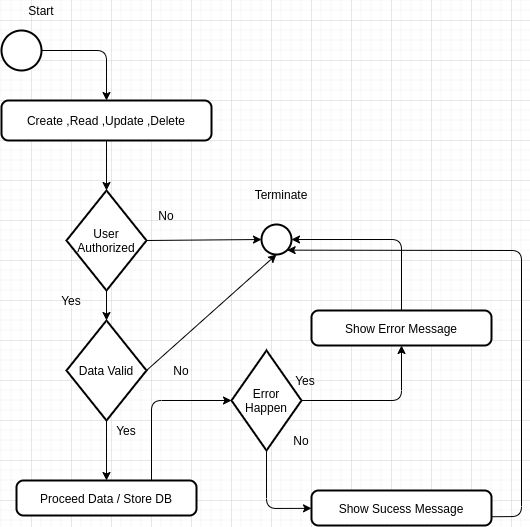

The diagram above was exported from draw.io. Its source (the exported page's mxGraphModel, read from the mxfile embedded in the PNG):
<mxGraphModel dx="868" dy="513" grid="1" gridSize="10" guides="1" tooltips="1" connect="1" arrows="1" fold="1" page="1" pageScale="1" pageWidth="827" pageHeight="1169" math="0" shadow="0">
  <root>
    <mxCell id="WIyWlLk6GJQsqaUBKTNV-0" />
    <mxCell id="WIyWlLk6GJQsqaUBKTNV-1" parent="WIyWlLk6GJQsqaUBKTNV-0" />
    <mxCell id="d5kw3J1GFUa1CeqcWP-7-0" value="" style="strokeWidth=2;html=1;shape=mxgraph.flowchart.start_2;whiteSpace=wrap;" vertex="1" parent="WIyWlLk6GJQsqaUBKTNV-1">
      <mxGeometry x="130" y="50" width="40" height="40" as="geometry" />
    </mxCell>
    <mxCell id="d5kw3J1GFUa1CeqcWP-7-1" value="Create ,Read ,Update ,Delete" style="rounded=1;whiteSpace=wrap;html=1;absoluteArcSize=1;arcSize=14;strokeWidth=2;" vertex="1" parent="WIyWlLk6GJQsqaUBKTNV-1">
      <mxGeometry x="130" y="120" width="210" height="40" as="geometry" />
    </mxCell>
    <mxCell id="d5kw3J1GFUa1CeqcWP-7-2" value="User Authorized" style="strokeWidth=2;html=1;shape=mxgraph.flowchart.decision;whiteSpace=wrap;" vertex="1" parent="WIyWlLk6GJQsqaUBKTNV-1">
      <mxGeometry x="195" y="210" width="80" height="100" as="geometry" />
    </mxCell>
    <mxCell id="d5kw3J1GFUa1CeqcWP-7-3" value="" style="strokeWidth=2;html=1;shape=mxgraph.flowchart.start_2;whiteSpace=wrap;" vertex="1" parent="WIyWlLk6GJQsqaUBKTNV-1">
      <mxGeometry x="390" y="244" width="30" height="30" as="geometry" />
    </mxCell>
    <mxCell id="d5kw3J1GFUa1CeqcWP-7-4" value="No" style="text;html=1;strokeColor=none;fillColor=none;align=center;verticalAlign=middle;whiteSpace=wrap;rounded=0;" vertex="1" parent="WIyWlLk6GJQsqaUBKTNV-1">
      <mxGeometry x="275" y="225" width="40" height="20" as="geometry" />
    </mxCell>
    <mxCell id="d5kw3J1GFUa1CeqcWP-7-5" value="" style="endArrow=classic;html=1;exitX=1;exitY=0.5;exitDx=0;exitDy=0;exitPerimeter=0;entryX=0;entryY=0.5;entryDx=0;entryDy=0;entryPerimeter=0;" edge="1" parent="WIyWlLk6GJQsqaUBKTNV-1" source="d5kw3J1GFUa1CeqcWP-7-2" target="d5kw3J1GFUa1CeqcWP-7-3">
      <mxGeometry width="50" height="50" relative="1" as="geometry">
        <mxPoint x="330" y="330" as="sourcePoint" />
        <mxPoint x="380" y="280" as="targetPoint" />
      </mxGeometry>
    </mxCell>
    <mxCell id="d5kw3J1GFUa1CeqcWP-7-6" value="Terminate" style="text;html=1;strokeColor=none;fillColor=none;align=center;verticalAlign=middle;whiteSpace=wrap;rounded=0;" vertex="1" parent="WIyWlLk6GJQsqaUBKTNV-1">
      <mxGeometry x="390" y="204" width="40" height="20" as="geometry" />
    </mxCell>
    <mxCell id="d5kw3J1GFUa1CeqcWP-7-7" value="" style="endArrow=classic;html=1;entryX=0.5;entryY=0;entryDx=0;entryDy=0;" edge="1" parent="WIyWlLk6GJQsqaUBKTNV-1" source="d5kw3J1GFUa1CeqcWP-7-0" target="d5kw3J1GFUa1CeqcWP-7-1">
      <mxGeometry width="50" height="50" relative="1" as="geometry">
        <mxPoint x="260" y="100" as="sourcePoint" />
        <mxPoint x="310" y="50" as="targetPoint" />
        <Array as="points">
          <mxPoint x="235" y="70" />
        </Array>
      </mxGeometry>
    </mxCell>
    <mxCell id="d5kw3J1GFUa1CeqcWP-7-8" value="" style="endArrow=classic;html=1;exitX=0.5;exitY=1;exitDx=0;exitDy=0;" edge="1" parent="WIyWlLk6GJQsqaUBKTNV-1" source="d5kw3J1GFUa1CeqcWP-7-1" target="d5kw3J1GFUa1CeqcWP-7-2">
      <mxGeometry width="50" height="50" relative="1" as="geometry">
        <mxPoint x="150" y="250" as="sourcePoint" />
        <mxPoint x="200" y="200" as="targetPoint" />
      </mxGeometry>
    </mxCell>
    <mxCell id="d5kw3J1GFUa1CeqcWP-7-9" value="Yes" style="text;html=1;strokeColor=none;fillColor=none;align=center;verticalAlign=middle;whiteSpace=wrap;rounded=0;" vertex="1" parent="WIyWlLk6GJQsqaUBKTNV-1">
      <mxGeometry x="180" y="310" width="40" height="20" as="geometry" />
    </mxCell>
    <mxCell id="d5kw3J1GFUa1CeqcWP-7-10" value="" style="endArrow=classic;html=1;exitX=0.5;exitY=1;exitDx=0;exitDy=0;exitPerimeter=0;" edge="1" parent="WIyWlLk6GJQsqaUBKTNV-1" source="d5kw3J1GFUa1CeqcWP-7-2" target="d5kw3J1GFUa1CeqcWP-7-12">
      <mxGeometry width="50" height="50" relative="1" as="geometry">
        <mxPoint x="310" y="450" as="sourcePoint" />
        <mxPoint x="238.8461538461538" y="360" as="targetPoint" />
      </mxGeometry>
    </mxCell>
    <mxCell id="d5kw3J1GFUa1CeqcWP-7-12" value="Data Valid" style="strokeWidth=2;html=1;shape=mxgraph.flowchart.decision;whiteSpace=wrap;" vertex="1" parent="WIyWlLk6GJQsqaUBKTNV-1">
      <mxGeometry x="195" y="340" width="80" height="100" as="geometry" />
    </mxCell>
    <mxCell id="d5kw3J1GFUa1CeqcWP-7-14" value="No" style="text;html=1;strokeColor=none;fillColor=none;align=center;verticalAlign=middle;whiteSpace=wrap;rounded=0;" vertex="1" parent="WIyWlLk6GJQsqaUBKTNV-1">
      <mxGeometry x="290" y="380" width="40" height="20" as="geometry" />
    </mxCell>
    <mxCell id="d5kw3J1GFUa1CeqcWP-7-15" value="" style="endArrow=classic;html=1;exitX=1;exitY=0.5;exitDx=0;exitDy=0;exitPerimeter=0;entryX=0.5;entryY=1;entryDx=0;entryDy=0;entryPerimeter=0;" edge="1" parent="WIyWlLk6GJQsqaUBKTNV-1" source="d5kw3J1GFUa1CeqcWP-7-12" target="d5kw3J1GFUa1CeqcWP-7-3">
      <mxGeometry width="50" height="50" relative="1" as="geometry">
        <mxPoint x="380" y="496" as="sourcePoint" />
        <mxPoint x="430" y="446" as="targetPoint" />
      </mxGeometry>
    </mxCell>
    <mxCell id="d5kw3J1GFUa1CeqcWP-7-17" value="Yes" style="text;html=1;strokeColor=none;fillColor=none;align=center;verticalAlign=middle;whiteSpace=wrap;rounded=0;" vertex="1" parent="WIyWlLk6GJQsqaUBKTNV-1">
      <mxGeometry x="235" y="440" width="40" height="20" as="geometry" />
    </mxCell>
    <mxCell id="d5kw3J1GFUa1CeqcWP-7-18" value="" style="endArrow=classic;html=1;exitX=0.5;exitY=1;exitDx=0;exitDy=0;exitPerimeter=0;" edge="1" parent="WIyWlLk6GJQsqaUBKTNV-1" source="d5kw3J1GFUa1CeqcWP-7-12" target="d5kw3J1GFUa1CeqcWP-7-21">
      <mxGeometry width="50" height="50" relative="1" as="geometry">
        <mxPoint x="360" y="616" as="sourcePoint" />
        <mxPoint x="235" y="520" as="targetPoint" />
      </mxGeometry>
    </mxCell>
    <mxCell id="d5kw3J1GFUa1CeqcWP-7-20" value="Start" style="text;html=1;strokeColor=none;fillColor=none;align=center;verticalAlign=middle;whiteSpace=wrap;rounded=0;" vertex="1" parent="WIyWlLk6GJQsqaUBKTNV-1">
      <mxGeometry x="150" y="20" width="40" height="20" as="geometry" />
    </mxCell>
    <mxCell id="d5kw3J1GFUa1CeqcWP-7-21" value="Proceed Data / Store DB" style="rounded=1;whiteSpace=wrap;html=1;absoluteArcSize=1;arcSize=14;strokeWidth=2;" vertex="1" parent="WIyWlLk6GJQsqaUBKTNV-1">
      <mxGeometry x="145" y="500" width="180" height="35" as="geometry" />
    </mxCell>
    <mxCell id="d5kw3J1GFUa1CeqcWP-7-22" value="Error Happen" style="strokeWidth=2;html=1;shape=mxgraph.flowchart.decision;whiteSpace=wrap;" vertex="1" parent="WIyWlLk6GJQsqaUBKTNV-1">
      <mxGeometry x="360" y="370" width="70" height="100" as="geometry" />
    </mxCell>
    <mxCell id="d5kw3J1GFUa1CeqcWP-7-23" value="" style="endArrow=classic;html=1;exitX=1;exitY=0.5;exitDx=0;exitDy=0;exitPerimeter=0;" edge="1" parent="WIyWlLk6GJQsqaUBKTNV-1" source="d5kw3J1GFUa1CeqcWP-7-22" target="d5kw3J1GFUa1CeqcWP-7-24">
      <mxGeometry width="50" height="50" relative="1" as="geometry">
        <mxPoint x="460" y="400" as="sourcePoint" />
        <mxPoint x="500" y="430" as="targetPoint" />
        <Array as="points">
          <mxPoint x="530" y="420" />
        </Array>
      </mxGeometry>
    </mxCell>
    <mxCell id="d5kw3J1GFUa1CeqcWP-7-24" value="Show Error Message" style="rounded=1;whiteSpace=wrap;html=1;absoluteArcSize=1;arcSize=14;strokeWidth=2;" vertex="1" parent="WIyWlLk6GJQsqaUBKTNV-1">
      <mxGeometry x="440" y="330" width="180" height="35" as="geometry" />
    </mxCell>
    <mxCell id="d5kw3J1GFUa1CeqcWP-7-25" value="" style="endArrow=classic;html=1;exitX=0.5;exitY=0;exitDx=0;exitDy=0;entryX=1;entryY=0.5;entryDx=0;entryDy=0;entryPerimeter=0;" edge="1" parent="WIyWlLk6GJQsqaUBKTNV-1" source="d5kw3J1GFUa1CeqcWP-7-24" target="d5kw3J1GFUa1CeqcWP-7-3">
      <mxGeometry width="50" height="50" relative="1" as="geometry">
        <mxPoint x="285" y="400" as="sourcePoint" />
        <mxPoint x="415" y="284" as="targetPoint" />
        <Array as="points">
          <mxPoint x="530" y="259" />
        </Array>
      </mxGeometry>
    </mxCell>
    <mxCell id="d5kw3J1GFUa1CeqcWP-7-26" value="Yes" style="text;html=1;strokeColor=none;fillColor=none;align=center;verticalAlign=middle;whiteSpace=wrap;rounded=0;" vertex="1" parent="WIyWlLk6GJQsqaUBKTNV-1">
      <mxGeometry x="414" y="390" width="40" height="20" as="geometry" />
    </mxCell>
    <mxCell id="d5kw3J1GFUa1CeqcWP-7-27" value="No" style="text;html=1;strokeColor=none;fillColor=none;align=center;verticalAlign=middle;whiteSpace=wrap;rounded=0;" vertex="1" parent="WIyWlLk6GJQsqaUBKTNV-1">
      <mxGeometry x="410" y="450" width="40" height="20" as="geometry" />
    </mxCell>
    <mxCell id="d5kw3J1GFUa1CeqcWP-7-28" value="" style="endArrow=classic;html=1;entryX=0;entryY=0.5;entryDx=0;entryDy=0;entryPerimeter=0;exitX=0.75;exitY=0;exitDx=0;exitDy=0;" edge="1" parent="WIyWlLk6GJQsqaUBKTNV-1" source="d5kw3J1GFUa1CeqcWP-7-21" target="d5kw3J1GFUa1CeqcWP-7-22">
      <mxGeometry width="50" height="50" relative="1" as="geometry">
        <mxPoint x="310" y="480" as="sourcePoint" />
        <mxPoint x="360" y="430" as="targetPoint" />
        <Array as="points">
          <mxPoint x="280" y="420" />
        </Array>
      </mxGeometry>
    </mxCell>
    <mxCell id="d5kw3J1GFUa1CeqcWP-7-29" value="" style="endArrow=classic;html=1;exitX=0.5;exitY=1;exitDx=0;exitDy=0;exitPerimeter=0;" edge="1" parent="WIyWlLk6GJQsqaUBKTNV-1" source="d5kw3J1GFUa1CeqcWP-7-22" target="d5kw3J1GFUa1CeqcWP-7-30">
      <mxGeometry width="50" height="50" relative="1" as="geometry">
        <mxPoint x="370" y="610" as="sourcePoint" />
        <mxPoint x="395" y="530" as="targetPoint" />
        <Array as="points">
          <mxPoint x="395" y="528" />
        </Array>
      </mxGeometry>
    </mxCell>
    <mxCell id="d5kw3J1GFUa1CeqcWP-7-30" value="Show Sucess Message" style="rounded=1;whiteSpace=wrap;html=1;absoluteArcSize=1;arcSize=14;strokeWidth=2;" vertex="1" parent="WIyWlLk6GJQsqaUBKTNV-1">
      <mxGeometry x="440" y="510" width="180" height="35" as="geometry" />
    </mxCell>
    <mxCell id="d5kw3J1GFUa1CeqcWP-7-31" value="" style="endArrow=classic;html=1;exitX=1;exitY=0.75;exitDx=0;exitDy=0;entryX=0.855;entryY=0.855;entryDx=0;entryDy=0;entryPerimeter=0;" edge="1" parent="WIyWlLk6GJQsqaUBKTNV-1" source="d5kw3J1GFUa1CeqcWP-7-30" target="d5kw3J1GFUa1CeqcWP-7-3">
      <mxGeometry width="50" height="50" relative="1" as="geometry">
        <mxPoint x="650" y="460" as="sourcePoint" />
        <mxPoint x="700" y="410" as="targetPoint" />
        <Array as="points">
          <mxPoint x="650" y="536" />
          <mxPoint x="650" y="270" />
        </Array>
      </mxGeometry>
    </mxCell>
  </root>
</mxGraphModel>